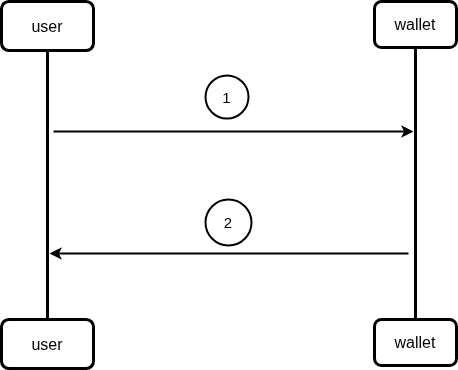

The diagram above was exported from draw.io. Its source (the exported page's mxGraphModel, read from the mxfile embedded in the PNG):
<mxGraphModel dx="303" dy="711" grid="0" gridSize="10" guides="1" tooltips="1" connect="1" arrows="1" fold="1" page="0" pageScale="1" pageWidth="827" pageHeight="1169" background="none" math="0" shadow="0">
  <root>
    <mxCell id="0" />
    <mxCell id="1" parent="0" />
    <mxCell id="wn6z86AjFqv1ATebQ5kS-7" style="edgeStyle=orthogonalEdgeStyle;rounded=0;orthogonalLoop=1;jettySize=auto;html=1;entryX=0.5;entryY=0;entryDx=0;entryDy=0;endArrow=none;endFill=0;strokeWidth=3;" parent="1" source="wn6z86AjFqv1ATebQ5kS-1" target="wn6z86AjFqv1ATebQ5kS-5" edge="1">
      <mxGeometry relative="1" as="geometry" />
    </mxCell>
    <mxCell id="wn6z86AjFqv1ATebQ5kS-1" value="user" style="rounded=1;whiteSpace=wrap;html=1;strokeWidth=3;fontSize=16;" parent="1" vertex="1">
      <mxGeometry x="88" y="162" width="92" height="49" as="geometry" />
    </mxCell>
    <mxCell id="wn6z86AjFqv1ATebQ5kS-8" style="edgeStyle=orthogonalEdgeStyle;rounded=0;orthogonalLoop=1;jettySize=auto;html=1;entryX=0.5;entryY=0;entryDx=0;entryDy=0;endArrow=none;endFill=0;strokeWidth=3;" parent="1" source="wn6z86AjFqv1ATebQ5kS-2" target="wn6z86AjFqv1ATebQ5kS-6" edge="1">
      <mxGeometry relative="1" as="geometry">
        <mxPoint x="502" y="475.39453125" as="targetPoint" />
      </mxGeometry>
    </mxCell>
    <mxCell id="wn6z86AjFqv1ATebQ5kS-2" value="wallet" style="rounded=1;whiteSpace=wrap;html=1;strokeWidth=3;fontSize=16;" parent="1" vertex="1">
      <mxGeometry x="461" y="162" width="82" height="46" as="geometry" />
    </mxCell>
    <mxCell id="wn6z86AjFqv1ATebQ5kS-5" value="user" style="rounded=1;whiteSpace=wrap;html=1;strokeWidth=3;fontSize=16;" parent="1" vertex="1">
      <mxGeometry x="88" y="480" width="92" height="49" as="geometry" />
    </mxCell>
    <mxCell id="wn6z86AjFqv1ATebQ5kS-6" value="wallet" style="rounded=1;whiteSpace=wrap;html=1;strokeWidth=3;fontSize=16;" parent="1" vertex="1">
      <mxGeometry x="461" y="480" width="82" height="46" as="geometry" />
    </mxCell>
    <mxCell id="wn6z86AjFqv1ATebQ5kS-9" value="" style="endArrow=classic;html=1;rounded=0;endSize=6;targetPerimeterSpacing=0;strokeWidth=2;" parent="1" edge="1">
      <mxGeometry width="50" height="50" relative="1" as="geometry">
        <mxPoint x="140" y="292" as="sourcePoint" />
        <mxPoint x="500" y="292" as="targetPoint" />
      </mxGeometry>
    </mxCell>
    <mxCell id="wn6z86AjFqv1ATebQ5kS-10" value="" style="endArrow=classic;html=1;rounded=0;endSize=6;targetPerimeterSpacing=0;strokeWidth=2;" parent="1" edge="1">
      <mxGeometry width="50" height="50" relative="1" as="geometry">
        <mxPoint x="495" y="414" as="sourcePoint" />
        <mxPoint x="136" y="414" as="targetPoint" />
      </mxGeometry>
    </mxCell>
    <mxCell id="wn6z86AjFqv1ATebQ5kS-11" value="1" style="ellipse;whiteSpace=wrap;html=1;aspect=fixed;strokeWidth=2;fontSize=15;" parent="1" vertex="1">
      <mxGeometry x="292" y="236" width="43" height="43" as="geometry" />
    </mxCell>
    <mxCell id="wn6z86AjFqv1ATebQ5kS-12" value="2" style="ellipse;whiteSpace=wrap;html=1;aspect=fixed;strokeWidth=2;fontSize=15;" parent="1" vertex="1">
      <mxGeometry x="292" y="360" width="46" height="46" as="geometry" />
    </mxCell>
  </root>
</mxGraphModel>